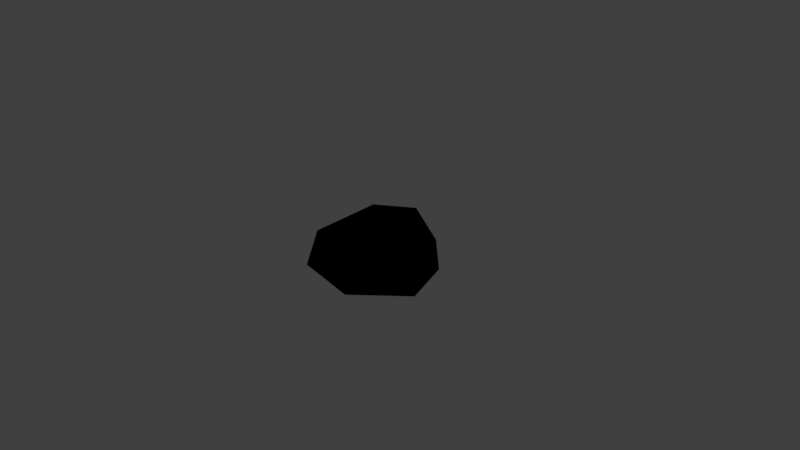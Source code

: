 # Source: rock_handpainted_3.blend  (saved by Blender 2.81.16; exported with 4.5.12 LTS)
import bpy
from mathutils import Matrix  # noqa: F401  (used for matrix-valued properties, if any)

bpy.ops.wm.read_factory_settings(use_empty=True)
scene = bpy.context.scene
scene.name = 'Scene'

# ---- collections
col_collection_1 = bpy.data.collections.new('Collection 1'); scene.collection.children.link(col_collection_1)
col_collection_8 = bpy.data.collections.new('Collection 8'); scene.collection.children.link(col_collection_8)

# ---- images (referenced by path relative to the original .blend; pixels are not part of the script)
import os
ASSET_DIR = os.environ.get("B2B_ASSET_DIR", "")  # directory of the original .blend (textures are referenced by path, not embedded)
HERE = os.path.dirname(os.path.abspath(__file__))  # packed textures are extracted next to this script under _unpacked/

def load_image(name, relpath, width, height, colorspace="sRGB"):
    """Load a texture the original file referenced (path relative to the .blend, or extracted next to this script)."""
    p = next((c for c in (os.path.join(HERE, relpath), os.path.join(ASSET_DIR, relpath)) if relpath and os.path.exists(c)), "")
    if p:
        img = bpy.data.images.load(p, check_existing=True)
        img.name = name
    else:  # same state as the original file: an image datablock whose file is absent (Cycles renders it pink)
        img = bpy.data.images.new(name, width, height)
        img.source = "FILE"
        img.filepath = "//" + (relpath or name)
    img.colorspace_settings.name = colorspace
    return img
img_rock3_png = load_image('rock3.png', '_unpacked/rock3.a945a8cc.png', 64, 64, 'sRGB')

# ---- materials (node trees are filled in below, after node groups)
mat_rock_3 = bpy.data.materials.new('rock_3')
mat_rock_3.alpha_threshold = 0.0
mat_rock_3.use_transparent_shadow = False
mat_rock_3.roughness = 0.5
mat_rock_3.specular_intensity = 0.0

# ---- material node trees
mat_rock_3.use_nodes = True; mat_rock_3.node_tree.nodes.clear()
_N = mat_rock_3.node_tree.nodes; _L = mat_rock_3.node_tree.links
n0 = _N.new('ShaderNodeOutputMaterial'); n0.name = 'Material Output'; n0.location = (300, 300)
n1 = _N.new('ShaderNodeTexImage'); n1.name = 'Image Texture'; n1.location = (20, 356)
n1.image = img_rock3_png
n1.interpolation = 'Closest'
n0.is_active_output = True

# ---- world
world_world = bpy.data.worlds.new('World'); scene.world = world_world
world_world.color = (0.05088, 0.05088, 0.05088)
world_world.use_sun_shadow = False
world_world.sun_shadow_jitter_overblur = 0.0
world_world.cycles.sampling_method = 'MANUAL'

# ---- cameras
cam_camera = bpy.data.cameras.new('Camera')
cam_camera.clip_end = 100.0
cam_camera.lens = 35.0
cam_camera.sensor_width = 32.0
cam_camera.sensor_height = 18.0
cam_camera.ortho_scale = 7.314
cam_camera.dof.focus_distance = 0.0
cam_camera.dof.aperture_fstop = 128.0

# ---- lights
light_lamp = bpy.data.lights.new('Lamp', 'POINT')
light_lamp.transmission_factor = 0.0
light_lamp.cutoff_distance = 30.0
light_lamp.energy = 100.0
light_lamp.shadow_buffer_clip_start = 1.001
light_lamp.shadow_soft_size = 0.1
light_lamp.shadow_maximum_resolution = 0.006
light_lamp.use_absolute_resolution = True

# ---- meshes
me_cube_018 = bpy.data.meshes.new('Cube.018')
me_cube_018.from_pydata([(-0.4732, -0.09769, -0.3501), (0.8888, -0.0475, -0.2295), (0.8744, -0.1914, 0.2791), (0.2369, -0.6155, -0.2557), (-0.04016, -0.816, 0.4105), (-0.9081, 0.6668, -0.1142), (-0.7403, -0.2971, -0.01131), (-0.3768, 0.4159, 0.4402), (-0.6592, 0.8706, 0.1053), (0.272, 0.9489, -0.03037), (-0.001155, 0.8389, 0.3803), (0.8051, -0.01386, 0.4302), (-0.2519, 0.8696, -0.226), (-0.6097, 0.5184, -0.3583), (-0.4108, -0.5053, 0.3615), (0.4089, -0.7488, 0.2642), (0.2471, -0.6382, 0.4573), (0.8226, 0.4447, -0.06401), (0.4968, 0.7688, -0.2421), (-0.08998, -0.9327, 0.1598)], [], [(11, 10, 16), (5, 8, 13), (0, 13, 12), (10, 7, 16), (1, 18, 17), (9, 17, 18), (16, 4, 19), (19, 4, 14), (6, 5, 13), (9, 18, 12), (15, 11, 16), (1, 3, 0), (7, 14, 16), (2, 15, 1), (7, 6, 14), (8, 10, 9), (3, 15, 19), (12, 13, 8), (0, 3, 6), (19, 6, 3), (10, 11, 17), (17, 9, 10), (17, 2, 1), (19, 15, 16), (10, 8, 7), (2, 17, 11), (14, 6, 19), (13, 0, 6), (8, 9, 12), (15, 2, 11), (0, 18, 1), (12, 18, 0), (4, 16, 14), (1, 15, 3), (7, 5, 6), (7, 8, 5)])
me_cube_018.polygons.foreach_set('use_smooth', [True] * 36)
_uv = me_cube_018.uv_layers.new(name='UVMap')
_uv.uv.foreach_set('vector', [0.931, 0.9456, 0.6386, 0.9527, 0.9773, 0.7104, 0.6101, 0.4527, 0.7447, 0.3957, 0.6417, 0.5647, 0.3186, 0.3032, 0.4898, 0.3282, 0.5523, 0.4529, 0.6386, 0.9527, 0.6581, 0.7926, 0.9773, 0.7104, 0.4178, 0.07384, 0.6237, 0.06761, 0.5257, 0.132, 0.7072, 0.1437, 0.5257, 0.132, 0.6237, 0.06761, 0.142, 0.296, 0.04239, 0.2944, 0.02152, 0.2346, 0.5604, 0.7879, 0.5741, 0.8838, 0.4093, 0.8738, 0.3236, 0.7402, 0.0803, 0.7922, 0.09363, 0.6864, 0.9318, 0.5166, 0.9948, 0.5726, 0.7987, 0.5347, 0.1678, 0.2085, 0.3697, 0.2502, 0.142, 0.296, 0.2037, 0.6391, 0.121, 0.4284, 0.3186, 0.3032, 0.6581, 0.7926, 0.7772, 0.6344, 0.9773, 0.7104, 0.34, 0.2006, 0.1678, 0.2085, 0.3962, 0.07898, 0.2058, 0.9844, 0.3236, 0.7402, 0.4093, 0.8738, 0.7447, 0.3957, 0.8608, 0.4037, 0.9318, 0.5166, 0.5595, 0.6528, 0.6747, 0.7253, 0.5604, 0.7879, 0.7987, 0.5347, 0.6417, 0.5647, 0.7447, 0.3957, 0.3089, 0.6599, 0.5595, 0.6528, 0.3236, 0.7402, 0.5604, 0.7879, 0.3236, 0.7402, 0.5595, 0.6528, 0.7398, 0.3102, 0.3697, 0.2502, 0.5257, 0.132, 0.5257, 0.132, 0.7072, 0.1437, 0.7398, 0.3102, 0.5257, 0.132, 0.34, 0.2006, 0.3962, 0.07898, 0.02152, 0.2346, 0.1678, 0.2085, 0.142, 0.296, 0.8608, 0.4037, 0.7447, 0.3957, 0.815, 0.2498, 0.34, 0.2006, 0.5257, 0.132, 0.3697, 0.2502, 0.4093, 0.8738, 0.3236, 0.7402, 0.5604, 0.7879, 0.09363, 0.6864, 0.3089, 0.6599, 0.3236, 0.7402, 0.7447, 0.3957, 0.9318, 0.5166, 0.7987, 0.5347, 0.1678, 0.2085, 0.34, 0.2006, 0.3697, 0.2502, 0.3186, 0.3032, 0.4872, 0.6144, 0.2037, 0.6391, 0.5523, 0.4529, 0.4872, 0.6144, 0.3186, 0.3032, 0.9527, 0.6109, 0.9773, 0.7104, 0.7772, 0.6344, 0.3962, 0.07898, 0.1678, 0.2085, 0.153, 0.06091, 0.2058, 0.9844, 0.0803, 0.7922, 0.3236, 0.7402, 0.2058, 0.9844, 0.02928, 0.9183, 0.0803, 0.7922])
me_cube_018.materials.append(mat_rock_3)
me_cube_018.use_remesh_preserve_volume = False
me_cube_018.use_remesh_preserve_attributes = False
me_cube_018.use_mirror_vertex_groups = False
me_cube_018.update()

# ---- objects
ob_lamp = bpy.data.objects.new('Lamp', light_lamp)
ob_camera = bpy.data.objects.new('Camera', cam_camera)
ob_rock_3 = bpy.data.objects.new('rock_3', me_cube_018)

# ---- transforms, parenting, visibility, modifiers, constraints
ob_lamp.location = (2.552, -2.043, 4.989)
ob_lamp.rotation_euler = (0.6503, 0.05522, 1.866)
ob_lamp.lock_rotations_4d = False
ob_lamp.empty_display_type = 'ARROWS'
ob_lamp.color = (0.0, 0.0, 0.0, 0.0)
ob_lamp.lineart.crease_threshold = 0.0
ob_camera.location = (7.481, -6.508, 5.344)
ob_camera.rotation_euler = (1.109, 0.0, 0.8149)
ob_camera.lock_rotations_4d = False
ob_camera.empty_display_type = 'ARROWS'
ob_camera.color = (0.0, 0.0, 0.0, 0.0)
ob_camera.display_type = 'WIRE'
ob_camera.lineart.crease_threshold = 0.0
ob_rock_3.location = (0.0, 0.0, 0.0)
ob_rock_3.lineart.crease_threshold = 0.0

# ---- collection membership
col_collection_1.objects.link(ob_lamp)
col_collection_1.objects.link(ob_camera)
col_collection_8.objects.link(ob_rock_3)

# ---- scene / render settings (as saved in the file)
scene.camera = ob_camera
scene.frame_start = 1; scene.frame_end = 250; scene.frame_set(1)
scene.render.engine = 'BLENDER_EEVEE_NEXT'
scene.render.resolution_percentage = 50
scene.render.dither_intensity = 0.0
scene.cycles.use_denoising = False
scene.cycles.samples = 128
scene.cycles.sampling_pattern = 'TABULATED_SOBOL'
scene.cycles.use_adaptive_sampling = False
scene.cycles.use_light_tree = False
scene.cycles.blur_glossy = 0.0
scene.cycles.sample_clamp_indirect = 0.0
scene.view_settings.view_transform = 'Standard'
bpy.context.view_layer.update()

